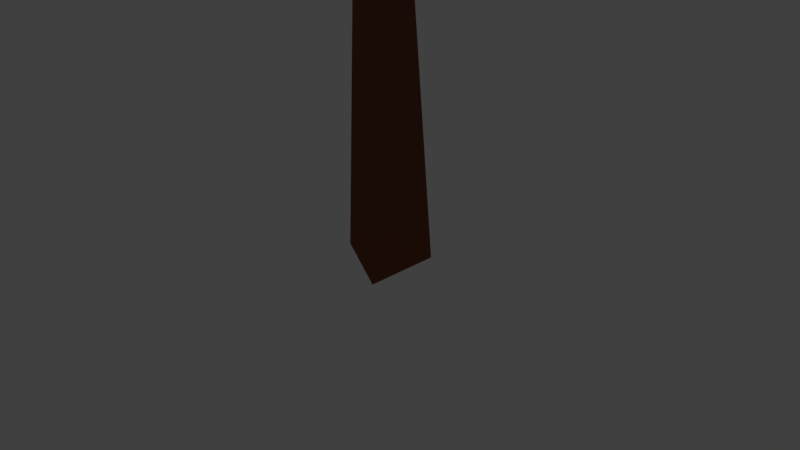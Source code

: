 # Source: Tree.blend  (saved by Blender 2.79.0; exported with 4.5.12 LTS)
import bpy
from mathutils import Matrix  # noqa: F401  (used for matrix-valued properties, if any)

bpy.ops.wm.read_factory_settings(use_empty=True)
scene = bpy.context.scene
scene.name = 'Scene'

# ---- collections
col_collection_1 = bpy.data.collections.new('Collection 1'); scene.collection.children.link(col_collection_1)

# ---- materials (node trees are filled in below, after node groups)
mat_log = bpy.data.materials.new('log')
mat_log.alpha_threshold = 0.0
mat_log.use_transparent_shadow = False
mat_log.diffuse_color = (0.2019, 0.06643, 0.03041, 1.0)
mat_log.roughness = 0.5
mat_log_001 = bpy.data.materials.new('log.001')
mat_log_001.alpha_threshold = 0.0
mat_log_001.use_transparent_shadow = False
mat_log_001.diffuse_color = (0.2019, 0.06643, 0.03041, 1.0)
mat_log_001.roughness = 0.5
mat_leaf = bpy.data.materials.new('leaf')
mat_leaf.alpha_threshold = 0.0
mat_leaf.use_transparent_shadow = False
mat_leaf.diffuse_color = (0.005222, 0.8, 0.0, 1.0)
mat_leaf.roughness = 0.5

# ---- material node trees

# ---- world
world_world = bpy.data.worlds.new('World'); scene.world = world_world
world_world.color = (0.05088, 0.05088, 0.05088)
world_world.use_sun_shadow = False
world_world.sun_shadow_jitter_overblur = 0.0
world_world.cycles.sampling_method = 'MANUAL'

# ---- cameras
cam_camera = bpy.data.cameras.new('Camera')
cam_camera.clip_end = 100.0
cam_camera.lens = 35.0
cam_camera.sensor_width = 32.0
cam_camera.sensor_height = 18.0
cam_camera.ortho_scale = 7.314
cam_camera.dof.focus_distance = 0.0
cam_camera.dof.aperture_fstop = 128.0

# ---- lights
light_lamp = bpy.data.lights.new('Lamp', 'SUN')
light_lamp.transmission_factor = 0.0
light_lamp.cutoff_distance = 30.0
light_lamp.angle = 0.1993
light_lamp.energy = 1.0
light_lamp.shadow_buffer_clip_start = 1.001
light_lamp.shadow_soft_size = 0.1
light_lamp.shadow_cascade_max_distance = 1000.0

# ---- meshes
me_plane = bpy.data.meshes.new('Plane')
me_plane.from_pydata([(-0.375, 0.0, 0.0074), (0.625, -0.5, 0.0074), (0.625, 0.5, 0.0074), (0.125, 0.0, 9.917)], [], [(1, 0, 2), (1, 3, 0), (2, 0, 3), (2, 3, 1)])
me_plane.materials.append(mat_log)
me_plane.use_remesh_preserve_volume = False
me_plane.use_remesh_preserve_attributes = False
me_plane.use_mirror_vertex_groups = False
me_plane.update()
me_plane_002 = bpy.data.meshes.new('Plane.002')
me_plane_002.from_pydata([(0.625, -0.5, 0.0074), (-1.23, -0.01109, 10.49), (-2.078, -0.01109, 8.001), (-2.738, -0.01109, 5.164), (-1.579, -0.01109, 3.163), (2.087, -0.01109, 3.462), (3.608, -0.01109, 5.707), (1.962, -0.01109, 9.846), (0.09144, -0.01109, 13.09), (0.09144, -1.68, 10.29), (0.09144, -2.959, 8.093), (0.09144, -3.328, 5.655), (0.09144, -2.394, 3.642), (0.09144, -1.21, 3.197), (0.09144, 1.258, 3.172), (0.09144, 2.637, 4.556), (0.09144, 3.036, 7.044), (0.09144, 2.327, 9.212), (0.09144, 1.313, 11.17)], [], [(5, 13, 14), (14, 13, 4), (4, 3, 14), (14, 3, 15), (16, 15, 3), (3, 2, 16), (16, 2, 17), (1, 18, 17, 2), (8, 18, 1), (8, 7, 18), (18, 7, 17), (7, 6, 17), (17, 6, 16), (16, 6, 15), (14, 15, 5), (6, 5, 15), (8, 9, 7), (6, 7, 9, 10), (10, 11, 6), (5, 6, 11, 12), (12, 13, 5), (13, 12, 4), (4, 12, 11, 3), (3, 11, 10, 2), (2, 10, 9, 1), (8, 1, 9)])
me_plane_002.polygons.foreach_set('material_index', [1, 1, 1, 1, 1, 1, 1, 1, 1, 1, 1, 1, 1, 1, 1, 1, 1, 1, 1, 1, 1, 1, 1, 1, 1, 1])
me_plane_002.materials.append(mat_log_001)
me_plane_002.materials.append(mat_leaf)
me_plane_002.use_remesh_preserve_volume = False
me_plane_002.use_remesh_preserve_attributes = False
me_plane_002.use_mirror_vertex_groups = False
me_plane_002.update()

# ---- objects
ob_log = bpy.data.objects.new('Log', me_plane)
ob_lamp = bpy.data.objects.new('Lamp', light_lamp)
ob_camera = bpy.data.objects.new('Camera', cam_camera)
ob_leaf = bpy.data.objects.new('Leaf', me_plane_002)

# ---- transforms, parenting, visibility, modifiers, constraints
ob_log.location = (0.0, 0.0, 0.0)
ob_log.lineart.crease_threshold = 0.0
ob_lamp.location = (-0.6401, 0.0, 10.35)
ob_lamp.rotation_euler = (0.1239, 0.1379, 0.0)
ob_lamp.lock_rotations_4d = False
ob_lamp.empty_display_type = 'ARROWS'
ob_lamp.color = (0.0, 0.0, 0.0, 0.0)
ob_lamp.lineart.crease_threshold = 0.0
ob_camera.location = (7.481, -6.508, 5.344)
ob_camera.rotation_euler = (1.109, 0.0, 0.8149)
ob_camera.lock_rotations_4d = False
ob_camera.empty_display_type = 'ARROWS'
ob_camera.color = (0.0, 0.0, 0.0, 0.0)
ob_camera.display_type = 'WIRE'
ob_camera.lineart.crease_threshold = 0.0
ob_leaf.location = (0.0, 0.0, 0.0)
ob_leaf.scale = (2.0, 2.0, 2.0)
ob_leaf.lineart.crease_threshold = 0.0

# ---- collection membership
col_collection_1.objects.link(ob_log)
col_collection_1.objects.link(ob_lamp)
col_collection_1.objects.link(ob_camera)
col_collection_1.objects.link(ob_leaf)

# ---- scene / render settings (as saved in the file)
scene.camera = ob_camera
scene.frame_start = 1; scene.frame_end = 250; scene.frame_set(1)
scene.render.engine = 'BLENDER_EEVEE_NEXT'
scene.render.resolution_percentage = 50
scene.render.dither_intensity = 0.0
scene.cycles.use_denoising = False
scene.cycles.samples = 128
scene.cycles.sampling_pattern = 'TABULATED_SOBOL'
scene.cycles.use_adaptive_sampling = False
scene.cycles.use_light_tree = False
scene.cycles.blur_glossy = 0.0
scene.cycles.sample_clamp_indirect = 0.0
scene.view_settings.view_transform = 'Standard'
bpy.context.view_layer.update()
